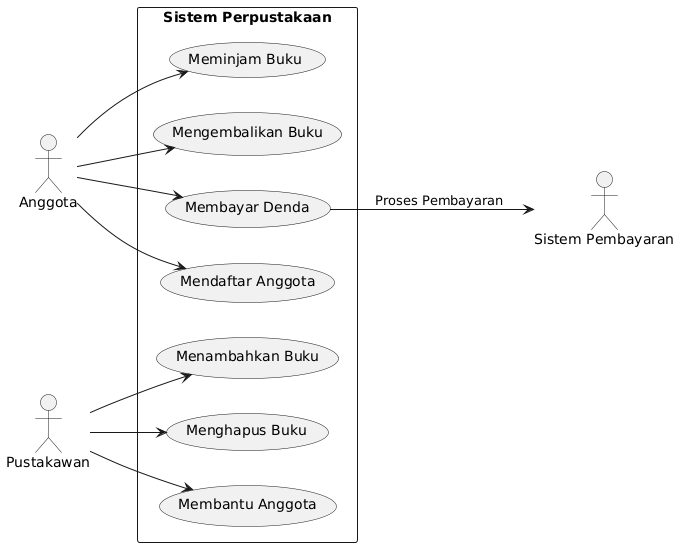

The diagram above was rendered by PlantUML. Its source (embedded in the PNG):
@startuml
left to right direction

actor Anggota as "Anggota"
actor Pustakawan as "Pustakawan"
actor SistemPembayaran as "Sistem Pembayaran"

rectangle "Sistem Perpustakaan" {
    Anggota --> (Meminjam Buku)
    Anggota --> (Mengembalikan Buku)
    Anggota --> (Membayar Denda)
    Anggota --> (Mendaftar Anggota)

    Pustakawan --> (Menambahkan Buku)
    Pustakawan --> (Menghapus Buku)
    Pustakawan --> (Membantu Anggota)

    (Membayar Denda) --> SistemPembayaran : "Proses Pembayaran"
}
@enduml